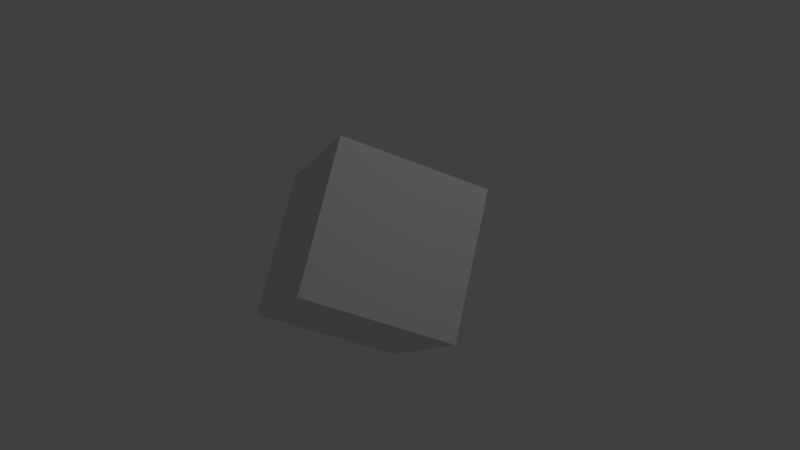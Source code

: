 # Source: brickWall.blend  (saved by Blender 2.79.0; exported with 4.5.12 LTS)
import bpy
from mathutils import Matrix  # noqa: F401  (used for matrix-valued properties, if any)

bpy.ops.wm.read_factory_settings(use_empty=True)
scene = bpy.context.scene
scene.name = 'Scene'

# ---- collections
col_collection_1 = bpy.data.collections.new('Collection 1'); scene.collection.children.link(col_collection_1)

# ---- materials (node trees are filled in below, after node groups)
mat_material = bpy.data.materials.new('Material')
mat_material.alpha_threshold = 0.0
mat_material.use_transparent_shadow = False
mat_material.roughness = 0.5
mat_material.line_color = (0.0, 0.0, 0.0, 1.0)

# ---- material node trees

# ---- world
world_world = bpy.data.worlds.new('World'); scene.world = world_world
world_world.color = (0.05088, 0.05088, 0.05088)
world_world.use_sun_shadow = False
world_world.sun_shadow_jitter_overblur = 0.0
world_world.cycles.sampling_method = 'MANUAL'

# ---- cameras
cam_camera = bpy.data.cameras.new('Camera')
cam_camera.clip_end = 100.0
cam_camera.lens = 35.0
cam_camera.sensor_width = 32.0
cam_camera.sensor_height = 18.0
cam_camera.ortho_scale = 7.314
cam_camera.dof.focus_distance = 0.0
cam_camera.dof.aperture_fstop = 128.0

# ---- lights
light_lamp = bpy.data.lights.new('Lamp', 'POINT')
light_lamp.transmission_factor = 0.0
light_lamp.cutoff_distance = 30.0
light_lamp.energy = 100.0
light_lamp.shadow_buffer_clip_start = 1.001
light_lamp.shadow_soft_size = 0.1
light_lamp.shadow_maximum_resolution = 0.006
light_lamp.use_absolute_resolution = True

# ---- meshes
me_cube = bpy.data.meshes.new('Cube')
me_cube.from_pydata([(1.0, 1.0, -1.0), (1.0, -1.0, -1.0), (-1.0, -1.0, -1.0), (-1.0, 1.0, -1.0), (1.0, 1.0, 1.0), (1.0, -1.0, 1.0), (-1.0, -1.0, 1.0), (-1.0, 1.0, 1.0)], [], [(0, 1, 2, 3), (4, 7, 6, 5), (0, 4, 5, 1), (1, 5, 6, 2), (2, 6, 7, 3), (4, 0, 3, 7)])
_uv = me_cube.uv_layers.new(name='UVMap')
_uv.uv.foreach_set('vector', [0.0, 0.0, 1.0, 0.0, 1.0, 1.0, 0.0, 1.0, 0.0, 0.0, 1.0, 0.0, 1.0, 1.0, 0.0, 1.0, 0.0, 0.0, 1.0, 0.0, 1.0, 1.0, 0.0, 1.0, 0.0, 0.0, 1.0, 0.0, 1.0, 1.0, 0.0, 1.0, 0.0, 0.0, 1.0, 0.0, 1.0, 1.0, 0.0, 1.0, 0.0, 0.0, 1.0, 0.0, 1.0, 1.0, 0.0, 1.0])
me_cube.materials.append(mat_material)
me_cube.use_remesh_preserve_volume = False
me_cube.use_remesh_preserve_attributes = False
me_cube.use_mirror_vertex_groups = False
me_cube.update()

# ---- objects
ob_cube = bpy.data.objects.new('Cube', me_cube)
ob_lamp = bpy.data.objects.new('Lamp', light_lamp)
ob_camera = bpy.data.objects.new('Camera', cam_camera)

# ---- transforms, parenting, visibility, modifiers, constraints
ob_cube.location = (0.0, 0.0, 0.0)
ob_cube.rotation_euler = (-8.381, -0.6104, -0.2824)
ob_cube.lock_rotations_4d = False
ob_cube.empty_display_type = 'ARROWS'
ob_cube.lineart.crease_threshold = 0.0
ob_lamp.location = (4.076, 1.005, 5.904)
ob_lamp.rotation_euler = (0.6503, 0.05522, 1.866)
ob_lamp.lock_rotations_4d = False
ob_lamp.empty_display_type = 'ARROWS'
ob_lamp.color = (0.0, 0.0, 0.0, 0.0)
ob_lamp.lineart.crease_threshold = 0.0
ob_camera.location = (7.481, -6.508, 5.344)
ob_camera.rotation_euler = (1.109, 0.0, 0.8149)
ob_camera.lock_rotations_4d = False
ob_camera.empty_display_type = 'ARROWS'
ob_camera.color = (0.0, 0.0, 0.0, 0.0)
ob_camera.display_type = 'WIRE'
ob_camera.lineart.crease_threshold = 0.0

# ---- collection membership
col_collection_1.objects.link(ob_cube)
col_collection_1.objects.link(ob_lamp)
col_collection_1.objects.link(ob_camera)

# ---- scene / render settings (as saved in the file)
scene.camera = ob_camera
scene.frame_start = 1; scene.frame_end = 250; scene.frame_set(1)
scene.render.engine = 'BLENDER_EEVEE_NEXT'
scene.render.resolution_percentage = 50
scene.render.dither_intensity = 0.0
scene.cycles.use_denoising = False
scene.cycles.samples = 128
scene.cycles.sampling_pattern = 'TABULATED_SOBOL'
scene.cycles.use_adaptive_sampling = False
scene.cycles.use_light_tree = False
scene.cycles.blur_glossy = 0.0
scene.cycles.sample_clamp_indirect = 0.0
scene.view_settings.view_transform = 'Standard'
bpy.context.view_layer.update()
